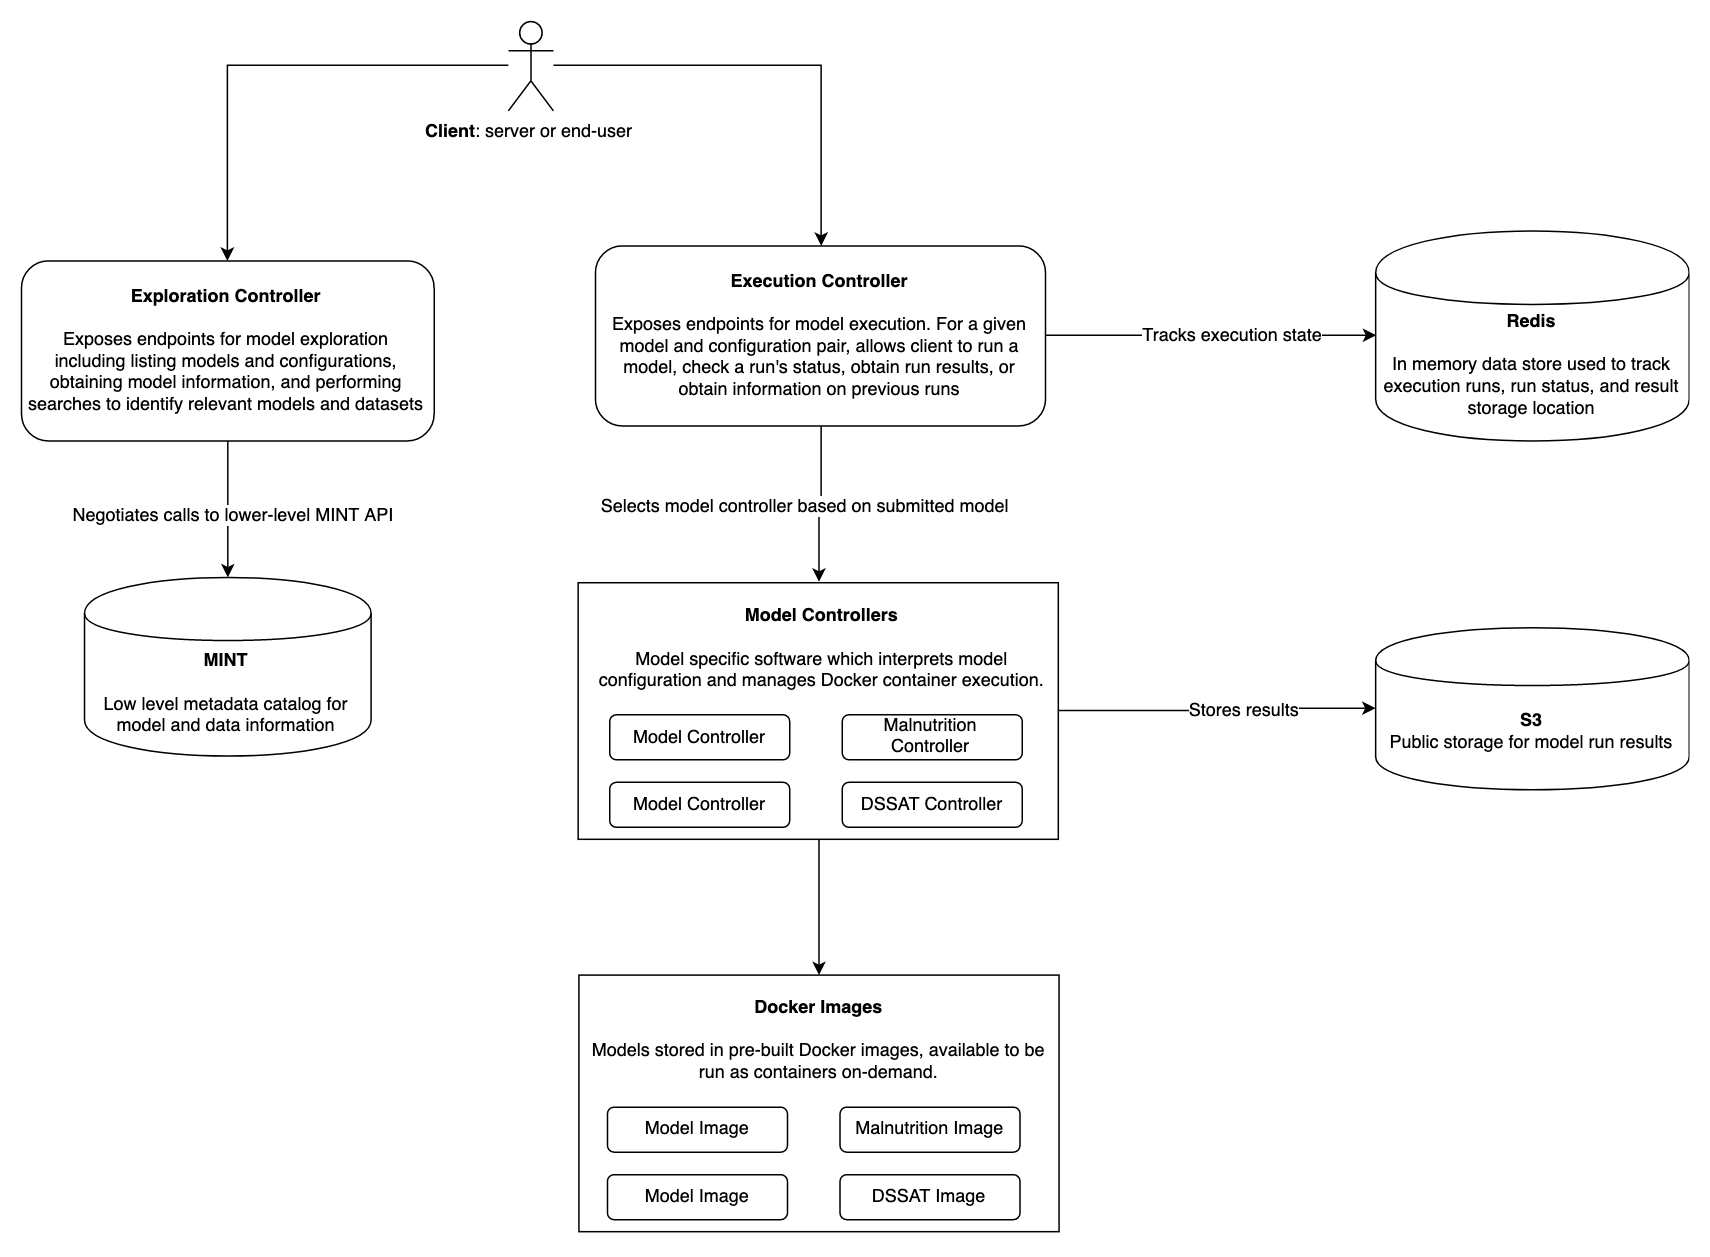

The diagram above was exported from draw.io. Its source (the exported page's mxGraphModel, read from the mxfile embedded in the PNG):
<mxGraphModel dx="2161" dy="889" grid="1" gridSize="10" guides="1" tooltips="1" connect="1" arrows="1" fold="1" page="1" pageScale="1" pageWidth="850" pageHeight="1100" math="0" shadow="0">
  <root>
    <mxCell id="0" />
    <mxCell id="1" parent="0" />
    <mxCell id="xZijJCCJQJQhfAmDwU9S-30" style="edgeStyle=orthogonalEdgeStyle;rounded=0;orthogonalLoop=1;jettySize=auto;html=1;" parent="1" source="xZijJCCJQJQhfAmDwU9S-1" target="xZijJCCJQJQhfAmDwU9S-2" edge="1">
      <mxGeometry relative="1" as="geometry" />
    </mxCell>
    <mxCell id="xZijJCCJQJQhfAmDwU9S-31" style="edgeStyle=orthogonalEdgeStyle;rounded=0;orthogonalLoop=1;jettySize=auto;html=1;" parent="1" source="xZijJCCJQJQhfAmDwU9S-1" target="xZijJCCJQJQhfAmDwU9S-3" edge="1">
      <mxGeometry relative="1" as="geometry" />
    </mxCell>
    <mxCell id="xZijJCCJQJQhfAmDwU9S-1" value="&lt;b&gt;Client&lt;/b&gt;: server or end-user" style="shape=umlActor;verticalLabelPosition=bottom;labelBackgroundColor=#ffffff;verticalAlign=top;html=1;outlineConnect=0;" parent="1" vertex="1">
      <mxGeometry x="-498" y="70" width="30" height="60" as="geometry" />
    </mxCell>
    <mxCell id="xZijJCCJQJQhfAmDwU9S-13" style="edgeStyle=orthogonalEdgeStyle;rounded=0;orthogonalLoop=1;jettySize=auto;html=1;" parent="1" source="xZijJCCJQJQhfAmDwU9S-2" target="xZijJCCJQJQhfAmDwU9S-11" edge="1">
      <mxGeometry relative="1" as="geometry" />
    </mxCell>
    <mxCell id="xZijJCCJQJQhfAmDwU9S-14" value="Negotiates calls to lower-level MINT API" style="text;html=1;resizable=0;points=[];align=center;verticalAlign=middle;labelBackgroundColor=#ffffff;" parent="xZijJCCJQJQhfAmDwU9S-13" vertex="1" connectable="0">
      <mxGeometry x="0.06" y="3" relative="1" as="geometry">
        <mxPoint as="offset" />
      </mxGeometry>
    </mxCell>
    <mxCell id="xZijJCCJQJQhfAmDwU9S-2" value="&lt;div&gt;&lt;b&gt;Exploration Controller&lt;br&gt;&lt;br&gt;&lt;/b&gt;&lt;/div&gt;&lt;div&gt;Exposes endpoints for model exploration including listing models and configurations, obtaining model information, and performing searches to identify relevant models and datasets&lt;br&gt;&lt;/div&gt;" style="rounded=1;whiteSpace=wrap;html=1;spacingLeft=3;spacingRight=3;spacingTop=2;spacingBottom=2;" parent="1" vertex="1">
      <mxGeometry x="-822.5" y="230" width="275" height="120" as="geometry" />
    </mxCell>
    <mxCell id="xZijJCCJQJQhfAmDwU9S-38" style="edgeStyle=orthogonalEdgeStyle;rounded=0;orthogonalLoop=1;jettySize=auto;html=1;entryX=0.5;entryY=0;entryDx=0;entryDy=0;" parent="1" source="xZijJCCJQJQhfAmDwU9S-3" target="xZijJCCJQJQhfAmDwU9S-21" edge="1">
      <mxGeometry relative="1" as="geometry" />
    </mxCell>
    <mxCell id="xZijJCCJQJQhfAmDwU9S-41" value="Selects model controller based on submitted model" style="text;html=1;resizable=0;points=[];align=center;verticalAlign=middle;labelBackgroundColor=#ffffff;" parent="xZijJCCJQJQhfAmDwU9S-38" vertex="1" connectable="0">
      <mxGeometry x="-0.0018" y="13" relative="1" as="geometry">
        <mxPoint x="-11" y="-13" as="offset" />
      </mxGeometry>
    </mxCell>
    <mxCell id="xZijJCCJQJQhfAmDwU9S-52" style="edgeStyle=orthogonalEdgeStyle;rounded=0;orthogonalLoop=1;jettySize=auto;html=1;entryX=0;entryY=0.5;entryDx=0;entryDy=0;" parent="1" source="xZijJCCJQJQhfAmDwU9S-3" target="xZijJCCJQJQhfAmDwU9S-51" edge="1">
      <mxGeometry relative="1" as="geometry" />
    </mxCell>
    <mxCell id="xZijJCCJQJQhfAmDwU9S-53" value="Tracks execution state" style="text;html=1;resizable=0;points=[];align=center;verticalAlign=middle;labelBackgroundColor=#ffffff;" parent="xZijJCCJQJQhfAmDwU9S-52" vertex="1" connectable="0">
      <mxGeometry x="0.1288" y="1" relative="1" as="geometry">
        <mxPoint as="offset" />
      </mxGeometry>
    </mxCell>
    <mxCell id="xZijJCCJQJQhfAmDwU9S-3" value="&lt;div&gt;&lt;b&gt;Execution Controller&lt;br&gt;&lt;br&gt;&lt;/b&gt;&lt;/div&gt;Exposes endpoints for model execution. For a given model and configuration pair, allows client to run a model, check a run's status, obtain run results, or obtain information on previous runs" style="rounded=1;whiteSpace=wrap;html=1;spacingLeft=3;spacingRight=3;" parent="1" vertex="1">
      <mxGeometry x="-440" y="220" width="300" height="120" as="geometry" />
    </mxCell>
    <mxCell id="xZijJCCJQJQhfAmDwU9S-11" value="&lt;div&gt;&lt;b&gt;MINT&lt;br&gt;&lt;/b&gt;&lt;/div&gt;&lt;div&gt;&lt;b&gt;&lt;br&gt;&lt;/b&gt;&lt;/div&gt;&lt;div&gt;Low level metadata catalog for model and data information&lt;br&gt;&lt;b&gt;&lt;/b&gt;&lt;/div&gt;" style="shape=cylinder;whiteSpace=wrap;html=1;boundedLbl=1;backgroundOutline=1;spacingLeft=3;spacingRight=3;spacingTop=2;spacingBottom=2;" parent="1" vertex="1">
      <mxGeometry x="-780.5" y="441" width="191" height="119" as="geometry" />
    </mxCell>
    <mxCell id="xZijJCCJQJQhfAmDwU9S-39" value="" style="group" parent="1" vertex="1" connectable="0">
      <mxGeometry x="-450.5" y="446.5" width="321" height="171" as="geometry" />
    </mxCell>
    <mxCell id="xZijJCCJQJQhfAmDwU9S-21" value="" style="rounded=0;whiteSpace=wrap;html=1;" parent="xZijJCCJQJQhfAmDwU9S-39" vertex="1">
      <mxGeometry x="-1" y="-2" width="320" height="171" as="geometry" />
    </mxCell>
    <mxCell id="xZijJCCJQJQhfAmDwU9S-22" value="Model Controller" style="rounded=1;whiteSpace=wrap;html=1;" parent="xZijJCCJQJQhfAmDwU9S-39" vertex="1">
      <mxGeometry x="20" y="86" width="120" height="30" as="geometry" />
    </mxCell>
    <mxCell id="xZijJCCJQJQhfAmDwU9S-23" value="Model Controller" style="rounded=1;whiteSpace=wrap;html=1;" parent="xZijJCCJQJQhfAmDwU9S-39" vertex="1">
      <mxGeometry x="20" y="131" width="120" height="30" as="geometry" />
    </mxCell>
    <mxCell id="xZijJCCJQJQhfAmDwU9S-24" value="Malnutrition Controller" style="rounded=1;whiteSpace=wrap;html=1;" parent="xZijJCCJQJQhfAmDwU9S-39" vertex="1">
      <mxGeometry x="175" y="86" width="120" height="30" as="geometry" />
    </mxCell>
    <mxCell id="xZijJCCJQJQhfAmDwU9S-25" value="DSSAT Controller" style="rounded=1;whiteSpace=wrap;html=1;" parent="xZijJCCJQJQhfAmDwU9S-39" vertex="1">
      <mxGeometry x="175" y="131" width="120" height="30" as="geometry" />
    </mxCell>
    <mxCell id="xZijJCCJQJQhfAmDwU9S-26" value="&lt;b&gt;Model Controllers&lt;/b&gt;&lt;br&gt;&lt;br&gt;Model specific software which interprets model configuration and manages Docker container execution." style="text;html=1;strokeColor=none;fillColor=none;align=center;verticalAlign=middle;whiteSpace=wrap;rounded=0;" parent="xZijJCCJQJQhfAmDwU9S-39" vertex="1">
      <mxGeometry x="1" y="11" width="320" height="60" as="geometry" />
    </mxCell>
    <mxCell id="xZijJCCJQJQhfAmDwU9S-43" value="" style="group" parent="1" vertex="1" connectable="0">
      <mxGeometry x="-452" y="708" width="321" height="171" as="geometry" />
    </mxCell>
    <mxCell id="xZijJCCJQJQhfAmDwU9S-44" value="" style="rounded=0;whiteSpace=wrap;html=1;" parent="xZijJCCJQJQhfAmDwU9S-43" vertex="1">
      <mxGeometry x="1" y="-2" width="320" height="171" as="geometry" />
    </mxCell>
    <mxCell id="xZijJCCJQJQhfAmDwU9S-45" value="Model Image" style="rounded=1;whiteSpace=wrap;html=1;" parent="xZijJCCJQJQhfAmDwU9S-43" vertex="1">
      <mxGeometry x="20" y="86" width="120" height="30" as="geometry" />
    </mxCell>
    <mxCell id="xZijJCCJQJQhfAmDwU9S-46" value="Model Image" style="rounded=1;whiteSpace=wrap;html=1;" parent="xZijJCCJQJQhfAmDwU9S-43" vertex="1">
      <mxGeometry x="20" y="131" width="120" height="30" as="geometry" />
    </mxCell>
    <mxCell id="xZijJCCJQJQhfAmDwU9S-47" value="Malnutrition Image" style="rounded=1;whiteSpace=wrap;html=1;" parent="xZijJCCJQJQhfAmDwU9S-43" vertex="1">
      <mxGeometry x="175" y="86" width="120" height="30" as="geometry" />
    </mxCell>
    <mxCell id="xZijJCCJQJQhfAmDwU9S-48" value="DSSAT Image" style="rounded=1;whiteSpace=wrap;html=1;" parent="xZijJCCJQJQhfAmDwU9S-43" vertex="1">
      <mxGeometry x="175" y="131" width="120" height="30" as="geometry" />
    </mxCell>
    <mxCell id="xZijJCCJQJQhfAmDwU9S-49" value="&lt;b&gt;Docker Images&lt;/b&gt;&lt;br&gt;&lt;br&gt;Models stored in pre-built Docker images, available to be run as containers on-demand." style="text;html=1;strokeColor=none;fillColor=none;align=center;verticalAlign=middle;whiteSpace=wrap;rounded=0;" parent="xZijJCCJQJQhfAmDwU9S-43" vertex="1">
      <mxGeometry x="1" y="11" width="320" height="60" as="geometry" />
    </mxCell>
    <mxCell id="xZijJCCJQJQhfAmDwU9S-50" style="edgeStyle=orthogonalEdgeStyle;rounded=0;orthogonalLoop=1;jettySize=auto;html=1;" parent="1" source="xZijJCCJQJQhfAmDwU9S-21" target="xZijJCCJQJQhfAmDwU9S-44" edge="1">
      <mxGeometry relative="1" as="geometry" />
    </mxCell>
    <mxCell id="xZijJCCJQJQhfAmDwU9S-51" value="&lt;div&gt;&lt;b&gt;Redis&lt;br&gt;&lt;/b&gt;&lt;/div&gt;&lt;div&gt;&lt;b&gt;&lt;br&gt;&lt;/b&gt;&lt;/div&gt;&lt;div&gt;In memory data store used to track execution runs, run status, and result storage location&lt;br&gt;&lt;b&gt;&lt;/b&gt;&lt;/div&gt;" style="shape=cylinder;whiteSpace=wrap;html=1;boundedLbl=1;backgroundOutline=1;spacingLeft=3;spacingRight=3;spacingTop=2;spacingBottom=2;" parent="1" vertex="1">
      <mxGeometry x="80" y="210" width="209" height="140" as="geometry" />
    </mxCell>
    <mxCell id="xZijJCCJQJQhfAmDwU9S-54" value="&lt;b&gt;S3&lt;/b&gt;&lt;div&gt;Public storage for model run results&lt;br&gt;&lt;/div&gt;" style="shape=cylinder;whiteSpace=wrap;html=1;boundedLbl=1;backgroundOutline=1;spacingLeft=3;spacingRight=3;spacingTop=2;spacingBottom=2;" parent="1" vertex="1">
      <mxGeometry x="80" y="474.5" width="209" height="108" as="geometry" />
    </mxCell>
    <mxCell id="xZijJCCJQJQhfAmDwU9S-55" style="edgeStyle=orthogonalEdgeStyle;rounded=0;orthogonalLoop=1;jettySize=auto;html=1;" parent="1" source="xZijJCCJQJQhfAmDwU9S-21" target="xZijJCCJQJQhfAmDwU9S-54" edge="1">
      <mxGeometry relative="1" as="geometry" />
    </mxCell>
    <mxCell id="xZijJCCJQJQhfAmDwU9S-56" value="Stores results" style="text;html=1;resizable=0;points=[];align=center;verticalAlign=middle;labelBackgroundColor=#ffffff;" parent="xZijJCCJQJQhfAmDwU9S-55" vertex="1" connectable="0">
      <mxGeometry x="0.1622" relative="1" as="geometry">
        <mxPoint as="offset" />
      </mxGeometry>
    </mxCell>
  </root>
</mxGraphModel>